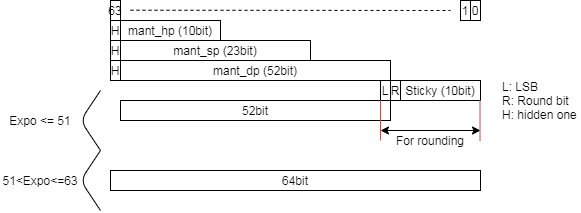

The diagram above was exported from draw.io. Its source (the exported page's mxGraphModel, read from the mxfile embedded in the PNG):
<mxGraphModel dx="620" dy="651" grid="1" gridSize="10" guides="1" tooltips="1" connect="1" arrows="1" fold="1" page="1" pageScale="1" pageWidth="827" pageHeight="1169" background="#ffffff" math="0" shadow="0">
  <root>
    <mxCell id="0" />
    <mxCell id="1" parent="0" />
    <mxCell id="2" value="mant_hp (10bit)" style="rounded=0;whiteSpace=wrap;html=1;" vertex="1" parent="1">
      <mxGeometry x="160" y="380" width="100" height="20" as="geometry" />
    </mxCell>
    <mxCell id="3" value="mant_sp (23bit)" style="rounded=0;whiteSpace=wrap;html=1;" vertex="1" parent="1">
      <mxGeometry x="160" y="400" width="190" height="20" as="geometry" />
    </mxCell>
    <mxCell id="4" value="mant_dp (52bit)" style="rounded=0;whiteSpace=wrap;html=1;" vertex="1" parent="1">
      <mxGeometry x="160" y="420" width="270" height="20" as="geometry" />
    </mxCell>
    <mxCell id="5" value="H" style="rounded=0;whiteSpace=wrap;html=1;" vertex="1" parent="1">
      <mxGeometry x="150" y="420" width="10" height="20" as="geometry" />
    </mxCell>
    <mxCell id="6" value="H" style="rounded=0;whiteSpace=wrap;html=1;" vertex="1" parent="1">
      <mxGeometry x="150" y="400" width="10" height="20" as="geometry" />
    </mxCell>
    <mxCell id="7" value="H" style="rounded=0;whiteSpace=wrap;html=1;" vertex="1" parent="1">
      <mxGeometry x="150" y="380" width="10" height="20" as="geometry" />
    </mxCell>
    <mxCell id="8" value="63" style="text;html=1;fillColor=none;align=center;verticalAlign=middle;whiteSpace=wrap;rounded=0;strokeColor=#000000;" vertex="1" parent="1">
      <mxGeometry x="150" y="360" width="10" height="20" as="geometry" />
    </mxCell>
    <mxCell id="9" value="" style="endArrow=none;dashed=1;html=1;" edge="1" parent="1">
      <mxGeometry width="50" height="50" relative="1" as="geometry">
        <mxPoint x="170" y="369.71000000000004" as="sourcePoint" />
        <mxPoint x="490" y="370" as="targetPoint" />
      </mxGeometry>
    </mxCell>
    <mxCell id="10" value="0" style="text;html=1;fillColor=none;align=center;verticalAlign=middle;whiteSpace=wrap;rounded=0;strokeColor=#000000;" vertex="1" parent="1">
      <mxGeometry x="510" y="360" width="10" height="20" as="geometry" />
    </mxCell>
    <mxCell id="11" value="1" style="text;html=1;fillColor=none;align=center;verticalAlign=middle;whiteSpace=wrap;rounded=0;strokeColor=#000000;" vertex="1" parent="1">
      <mxGeometry x="500" y="360" width="10" height="20" as="geometry" />
    </mxCell>
    <mxCell id="12" value="52bit" style="rounded=0;whiteSpace=wrap;html=1;" vertex="1" parent="1">
      <mxGeometry x="160" y="460" width="270" height="20" as="geometry" />
    </mxCell>
    <mxCell id="13" value="L" style="text;html=1;fillColor=none;align=center;verticalAlign=middle;whiteSpace=wrap;rounded=0;strokeColor=#000000;" vertex="1" parent="1">
      <mxGeometry x="420" y="440" width="10" height="20" as="geometry" />
    </mxCell>
    <mxCell id="14" value="R" style="text;html=1;fillColor=none;align=center;verticalAlign=middle;whiteSpace=wrap;rounded=0;strokeColor=#000000;" vertex="1" parent="1">
      <mxGeometry x="430" y="440" width="10" height="20" as="geometry" />
    </mxCell>
    <mxCell id="15" value="Sticky (10bit)" style="text;html=1;fillColor=none;align=center;verticalAlign=middle;whiteSpace=wrap;rounded=0;strokeColor=#000000;" vertex="1" parent="1">
      <mxGeometry x="440" y="440" width="80" height="20" as="geometry" />
    </mxCell>
    <mxCell id="16" value="L: LSB&lt;br&gt;R: Round bit&lt;br&gt;H: hidden one" style="text;html=1;strokeColor=none;fillColor=none;align=left;verticalAlign=middle;whiteSpace=wrap;rounded=0;" vertex="1" parent="1">
      <mxGeometry x="540" y="440" width="80" height="40" as="geometry" />
    </mxCell>
    <mxCell id="17" value="" style="endArrow=classic;startArrow=classic;html=1;" edge="1" parent="1">
      <mxGeometry width="50" height="50" relative="1" as="geometry">
        <mxPoint x="420" y="490" as="sourcePoint" />
        <mxPoint x="520" y="490" as="targetPoint" />
      </mxGeometry>
    </mxCell>
    <mxCell id="18" value="" style="endArrow=none;html=1;entryX=0;entryY=1;entryDx=0;entryDy=0;fillColor=#f8cecc;strokeColor=#b85450;" edge="1" target="13" parent="1">
      <mxGeometry width="50" height="50" relative="1" as="geometry">
        <mxPoint x="420" y="500" as="sourcePoint" />
        <mxPoint x="450" y="530" as="targetPoint" />
      </mxGeometry>
    </mxCell>
    <mxCell id="19" value="" style="endArrow=none;html=1;entryX=0;entryY=1;entryDx=0;entryDy=0;fillColor=#f8cecc;strokeColor=#b85450;" edge="1" parent="1">
      <mxGeometry width="50" height="50" relative="1" as="geometry">
        <mxPoint x="519.52" y="500" as="sourcePoint" />
        <mxPoint x="519.52" y="460" as="targetPoint" />
      </mxGeometry>
    </mxCell>
    <mxCell id="20" value="For rounding" style="text;html=1;strokeColor=none;fillColor=none;align=center;verticalAlign=middle;whiteSpace=wrap;rounded=0;" vertex="1" parent="1">
      <mxGeometry x="430" y="490" width="80" height="20" as="geometry" />
    </mxCell>
    <mxCell id="21" value="64bit" style="rounded=0;whiteSpace=wrap;html=1;" vertex="1" parent="1">
      <mxGeometry x="150" y="530" width="370" height="20" as="geometry" />
    </mxCell>
    <mxCell id="22" value="" style="endArrow=none;html=1;" edge="1" parent="1">
      <mxGeometry width="50" height="50" relative="1" as="geometry">
        <mxPoint x="140" y="510" as="sourcePoint" />
        <mxPoint x="140" y="450" as="targetPoint" />
        <Array as="points">
          <mxPoint x="120" y="480" />
        </Array>
      </mxGeometry>
    </mxCell>
    <mxCell id="23" value="" style="endArrow=none;html=1;" edge="1" parent="1">
      <mxGeometry width="50" height="50" relative="1" as="geometry">
        <mxPoint x="140" y="570" as="sourcePoint" />
        <mxPoint x="140" y="510" as="targetPoint" />
        <Array as="points">
          <mxPoint x="120" y="540" />
        </Array>
      </mxGeometry>
    </mxCell>
    <mxCell id="24" value="Expo &amp;lt;= 51" style="text;html=1;strokeColor=none;fillColor=none;align=center;verticalAlign=middle;whiteSpace=wrap;rounded=0;" vertex="1" parent="1">
      <mxGeometry x="45" y="470" width="70" height="20" as="geometry" />
    </mxCell>
    <mxCell id="25" value="51&amp;lt;Expo&amp;lt;=63" style="text;html=1;strokeColor=none;fillColor=none;align=center;verticalAlign=middle;whiteSpace=wrap;rounded=0;" vertex="1" parent="1">
      <mxGeometry x="40" y="530" width="80" height="20" as="geometry" />
    </mxCell>
  </root>
</mxGraphModel>